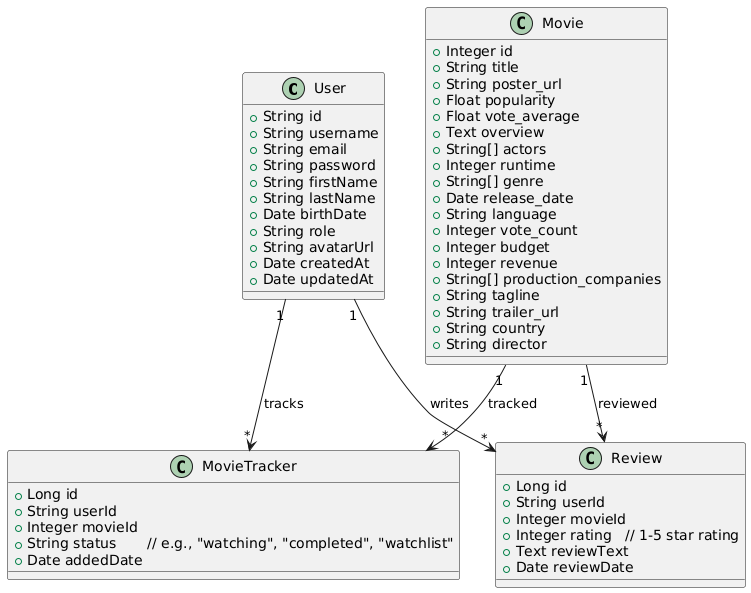

The diagram above was rendered by PlantUML. Its source (embedded in the PNG):
@startuml
' User Entity (MongoDB)
class User {
  + String id
  + String username
  + String email
  + String password
  + String firstName
  + String lastName
  + Date birthDate
  + String role
  + String avatarUrl
  + Date createdAt
  + Date updatedAt
}

' Movie Entity (PostgreSQL)
class Movie {
  + Integer id
  + String title
  + String poster_url
  + Float popularity
  + Float vote_average
  + Text overview
  + String[] actors
  + Integer runtime
  + String[] genre
  + Date release_date
  + String language
  + Integer vote_count
  + Integer budget
  + Integer revenue
  + String[] production_companies
  + String tagline
  + String trailer_url
  + String country
  + String director
}

' MovieTracker Entity (PostgreSQL)
class MovieTracker {
  + Long id
  + String userId
  + Integer movieId
  + String status       // e.g., "watching", "completed", "watchlist"
  + Date addedDate
}

' Review Entity (PostgreSQL)
class Review {
  + Long id
  + String userId
  + Integer movieId
  + Integer rating   // 1-5 star rating
  + Text reviewText
  + Date reviewDate
}

' Relationships
User "1" --> "*" MovieTracker : tracks
User "1" --> "*" Review : writes
Movie "1" --> "*" MovieTracker : tracked
Movie "1" --> "*" Review : reviewed
@enduml